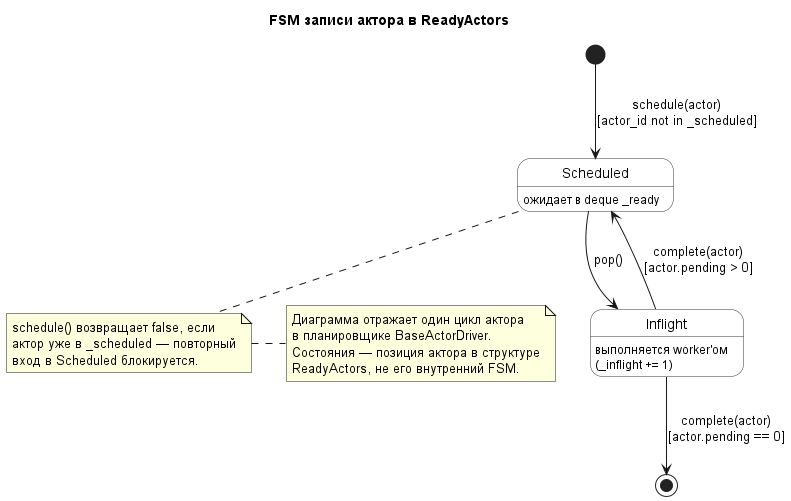

The diagram above was rendered by PlantUML. Its source (embedded in the PNG):
@startuml
title FSM записи актора в ReadyActors

skinparam shadowing false
skinparam state {
  BackgroundColor White
  BorderColor #333
}

[*] --> Scheduled : schedule(actor)\n[actor_id not in _scheduled]

Scheduled : ожидает в deque _ready
Scheduled --> Inflight : pop()

Inflight : выполняется worker'ом\n(_inflight += 1)
Inflight --> Scheduled : complete(actor)\n[actor.pending > 0]
Inflight --> [*] : complete(actor)\n[actor.pending == 0]

note bottom of Scheduled
  schedule() возвращает false, если
  актор уже в _scheduled — повторный
  вход в Scheduled блокируется.
end note

note right
  Диаграмма отражает один цикл актора
  в планировщике BaseActorDriver.
  Состояния — позиция актора в структуре
  ReadyActors, не его внутренний FSM.
end note

@enduml